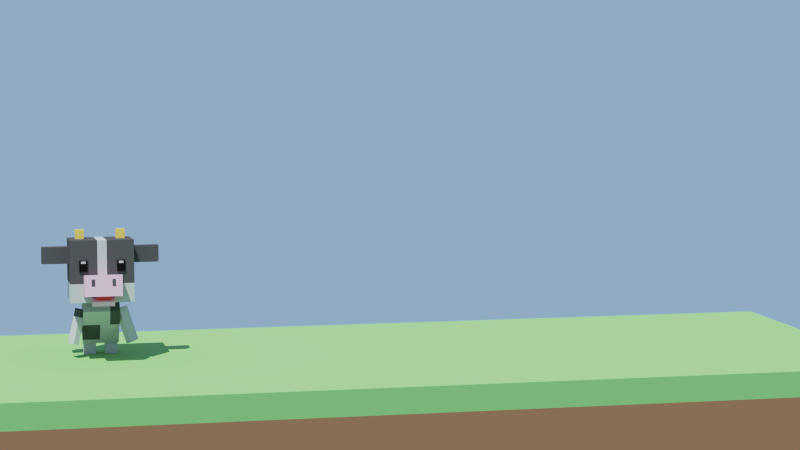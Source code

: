 # Source: Stage2-2_Challenge.blend  (saved by Blender 2.80.75; exported with 4.5.12 LTS)
import bpy
from mathutils import Matrix  # noqa: F401  (used for matrix-valued properties, if any)

bpy.ops.wm.read_factory_settings(use_empty=True)
scene = bpy.context.scene
scene.name = 'Scene'

# ---- collections
col_collection_1 = bpy.data.collections.new('Collection 1'); scene.collection.children.link(col_collection_1)
col_collection_2 = bpy.data.collections.new('Collection 2'); scene.collection.children.link(col_collection_2)
col_collection_cam = bpy.data.collections.new('Collection cam'); scene.collection.children.link(col_collection_cam)

# ---- materials (node trees are filled in below, after node groups)
mat_cow_white = bpy.data.materials.new('Cow_white')
mat_cow_white.alpha_threshold = 0.0
mat_cow_white.use_transparent_shadow = False
mat_cow_white.diffuse_color = (0.6982, 0.6982, 0.6982, 1.0)
mat_cow_white.roughness = 0.5
mat_cow_gray = bpy.data.materials.new('Cow_Gray')
mat_cow_gray.alpha_threshold = 0.0
mat_cow_gray.use_transparent_shadow = False
mat_cow_gray.diffuse_color = (0.09463, 0.09463, 0.09463, 1.0)
mat_cow_gray.roughness = 0.5
mat_cow_pink = bpy.data.materials.new('Cow_Pink')
mat_cow_pink.alpha_threshold = 0.0
mat_cow_pink.use_transparent_shadow = False
mat_cow_pink.diffuse_color = (0.8, 0.47, 0.6484, 1.0)
mat_cow_pink.roughness = 0.5
mat_mouth = bpy.data.materials.new('mouth')
mat_mouth.alpha_threshold = 0.0
mat_mouth.use_transparent_shadow = False
mat_mouth.diffuse_color = (0.7991, 0.06663, 0.05127, 1.0)
mat_mouth.roughness = 0.5
mat_cow_horn = bpy.data.materials.new('Cow_Horn')
mat_cow_horn.alpha_threshold = 0.0
mat_cow_horn.use_transparent_shadow = False
mat_cow_horn.diffuse_color = (0.8, 0.6016, 0.1403, 1.0)
mat_cow_horn.roughness = 0.5
mat_cow_black = bpy.data.materials.new('Cow_Black')
mat_cow_black.alpha_threshold = 0.0
mat_cow_black.use_transparent_shadow = False
mat_cow_black.diffuse_color = (0.009018, 0.009018, 0.009018, 1.0)
mat_cow_black.roughness = 0.5
mat_ground_brown = bpy.data.materials.new('Ground_Brown')
mat_ground_brown.alpha_threshold = 0.0
mat_ground_brown.use_transparent_shadow = False
mat_ground_brown.diffuse_color = (0.3424, 0.1854, 0.08772, 1.0)
mat_ground_brown.roughness = 0.5
mat_ground_green = bpy.data.materials.new('Ground_Green')
mat_ground_green.alpha_threshold = 0.0
mat_ground_green.use_transparent_shadow = False
mat_ground_green.diffuse_color = (0.2684, 0.5596, 0.1923, 1.0)
mat_ground_green.roughness = 0.5

# ---- material node trees
mat_cow_white.use_nodes = True; mat_cow_white.node_tree.nodes.clear()
_N = mat_cow_white.node_tree.nodes; _L = mat_cow_white.node_tree.links
n0 = _N.new('ShaderNodeOutputMaterial'); n0.name = 'Material Output'; n0.location = (300, 300)
n1 = _N.new('ShaderNodeBsdfPrincipled'); n1.name = 'Principled BSDF'; n1.location = (10, 300)
n1.width = 150
n1.subsurface_method = 'BURLEY'
n1.inputs[0].default_value = (0.5173, 0.5173, 0.5173, 1.0)
n1.inputs[2].default_value = 0.9
n1.inputs[3].default_value = 1.45
n1.inputs[9].default_value = (1.0, 1.0, 1.0)
n1.inputs[27].default_value = (0.0, 0.0, 0.0, 1.0)
n1.inputs[28].default_value = 1.0
_L.new(n1.outputs[0], n0.inputs[0])
n0.is_active_output = True
mat_cow_gray.use_nodes = True; mat_cow_gray.node_tree.nodes.clear()
_N = mat_cow_gray.node_tree.nodes; _L = mat_cow_gray.node_tree.links
n0 = _N.new('ShaderNodeOutputMaterial'); n0.name = 'Material Output'; n0.location = (300, 300)
n1 = _N.new('ShaderNodeBsdfDiffuse'); n1.name = 'Diffuse BSDF'; n1.location = (10, 300)
n1.inputs[0].default_value = (0.09531, 0.09531, 0.09531, 1.0)
_L.new(n1.outputs[0], n0.inputs[0])
n0.is_active_output = True
mat_cow_pink.use_nodes = True; mat_cow_pink.node_tree.nodes.clear()
_N = mat_cow_pink.node_tree.nodes; _L = mat_cow_pink.node_tree.links
n0 = _N.new('ShaderNodeOutputMaterial'); n0.name = 'Material Output'; n0.location = (300, 300)
n1 = _N.new('ShaderNodeBsdfPrincipled'); n1.name = 'Principled BSDF'; n1.location = (10, 300)
n1.width = 150
n1.subsurface_method = 'BURLEY'
n1.inputs[0].default_value = (0.7991, 0.4678, 0.6514, 1.0)
n1.inputs[2].default_value = 0.9
n1.inputs[3].default_value = 1.45
n1.inputs[9].default_value = (1.0, 1.0, 1.0)
n1.inputs[27].default_value = (0.0, 0.0, 0.0, 1.0)
n1.inputs[28].default_value = 1.0
_L.new(n1.outputs[0], n0.inputs[0])
n0.is_active_output = True
mat_mouth.use_nodes = True; mat_mouth.node_tree.nodes.clear()
_N = mat_mouth.node_tree.nodes; _L = mat_mouth.node_tree.links
n0 = _N.new('ShaderNodeOutputMaterial'); n0.name = 'Material Output'; n0.location = (300, 300)
n1 = _N.new('ShaderNodeBsdfPrincipled'); n1.name = 'Principled BSDF'; n1.location = (10, 300)
n1.width = 150
n1.subsurface_method = 'BURLEY'
n1.inputs[0].default_value = (0.8, 0.06716, 0.05199, 1.0)
n1.inputs[2].default_value = 0.9
n1.inputs[3].default_value = 1.45
n1.inputs[9].default_value = (1.0, 1.0, 1.0)
n1.inputs[27].default_value = (0.0, 0.0, 0.0, 1.0)
n1.inputs[28].default_value = 1.0
_L.new(n1.outputs[0], n0.inputs[0])
n0.is_active_output = True
mat_cow_horn.use_nodes = True; mat_cow_horn.node_tree.nodes.clear()
_N = mat_cow_horn.node_tree.nodes; _L = mat_cow_horn.node_tree.links
n0 = _N.new('ShaderNodeOutputMaterial'); n0.name = 'Material Output'; n0.location = (300, 300)
n1 = _N.new('ShaderNodeBsdfPrincipled'); n1.name = 'Principled BSDF'; n1.location = (10, 300)
n1.width = 150
n1.subsurface_method = 'BURLEY'
n1.inputs[0].default_value = (0.7991, 0.6038, 0.1413, 1.0)
n1.inputs[2].default_value = 0.9
n1.inputs[3].default_value = 1.45
n1.inputs[9].default_value = (1.0, 1.0, 1.0)
n1.inputs[27].default_value = (0.0, 0.0, 0.0, 1.0)
n1.inputs[28].default_value = 1.0
_L.new(n1.outputs[0], n0.inputs[0])
n0.is_active_output = True
mat_cow_black.use_nodes = True; mat_cow_black.node_tree.nodes.clear()
_N = mat_cow_black.node_tree.nodes; _L = mat_cow_black.node_tree.links
n0 = _N.new('ShaderNodeOutputMaterial'); n0.name = 'Material Output'; n0.location = (300, 300)
n1 = _N.new('ShaderNodeBsdfDiffuse'); n1.name = 'Diffuse BSDF'; n1.location = (10, 300)
n1.inputs[0].default_value = (0.009134, 0.009134, 0.009134, 1.0)
_L.new(n1.outputs[0], n0.inputs[0])
n0.is_active_output = True
mat_ground_brown.use_nodes = True; mat_ground_brown.node_tree.nodes.clear()
_N = mat_ground_brown.node_tree.nodes; _L = mat_ground_brown.node_tree.links
n0 = _N.new('ShaderNodeOutputMaterial'); n0.name = 'マテリアル出力'; n0.location = (300, 300)
n1 = _N.new('ShaderNodeBsdfDiffuse'); n1.name = 'ディフューズBSDF'; n1.location = (10, 300)
n1.inputs[0].default_value = (0.3419, 0.1845, 0.08866, 1.0)
_L.new(n1.outputs[0], n0.inputs[0])
n0.is_active_output = True
mat_ground_green.use_nodes = True; mat_ground_green.node_tree.nodes.clear()
_N = mat_ground_green.node_tree.nodes; _L = mat_ground_green.node_tree.links
n0 = _N.new('ShaderNodeOutputMaterial'); n0.name = 'マテリアル出力'; n0.location = (300, 300)
n1 = _N.new('ShaderNodeBsdfDiffuse'); n1.name = 'ディフューズBSDF'; n1.location = (10, 300)
n1.inputs[0].default_value = (0.2705, 0.5583, 0.1912, 1.0)
_L.new(n1.outputs[0], n0.inputs[0])
n0.is_active_output = True

# ---- world
world_world = bpy.data.worlds.new('World'); scene.world = world_world
world_world.use_nodes = True; world_world.node_tree.nodes.clear()
_N = world_world.node_tree.nodes; _L = world_world.node_tree.links
n0 = _N.new('ShaderNodeOutputWorld'); n0.name = 'World Output'; n0.location = (300, 300)
n1 = _N.new('ShaderNodeBackground'); n1.name = 'Background'; n1.location = (10, 300)
n1.inputs[0].default_value = (0.3384, 0.4864, 0.723, 1.0)
_L.new(n1.outputs[0], n0.inputs[0])
n0.is_active_output = True
world_world.color = (0.05088, 0.05088, 0.05088)
world_world.use_sun_shadow = False
world_world.sun_shadow_jitter_overblur = 0.0
world_world.cycles.sampling_method = 'NONE'
world_world.cycles.sample_map_resolution = 256

# ---- cameras
cam_camera = bpy.data.cameras.new('Camera')
cam_camera.clip_end = 100.0
cam_camera.lens = 75.0
cam_camera.sensor_width = 32.0
cam_camera.sensor_height = 18.0
cam_camera.display_size = 2.0
cam_camera.dof.focus_distance = 0.0
cam_camera.dof.aperture_fstop = 128.0

# ---- lights
light_sun = bpy.data.lights.new('Sun', 'SUN')
light_sun.transmission_factor = 0.0
light_sun.energy = 5.0
light_sun.shadow_buffer_clip_start = 0.5
light_sun.shadow_soft_size = 0.1
light_sun.shadow_cascade_max_distance = 1000.0

# ---- meshes
me_hakoushi_body = bpy.data.meshes.new('Hakoushi_Body')
me_hakoushi_body.from_pydata([(0.1434, 0.1127, -0.07748), (0.1434, -0.1127, -0.07748), (-0.1434, -0.1127, -0.07748), (-0.1434, 0.1127, -0.07748), (0.1434, 0.1127, 0.2975), (0.1434, -0.1127, 0.2975), (-0.1434, -0.1127, 0.2975), (-0.1434, 0.1127, 0.2975), (-0.007431, 0.1127, -0.03415), (-0.007431, -0.1127, -0.03415), (-0.007431, 0.1127, 0.1412), (-0.007431, -0.1127, 0.1412), (-0.007431, -0.1127, 0.2975), (-0.007431, 0.1127, 0.2975), (-0.007431, -0.1127, -0.07748), (-0.007431, 0.1127, -0.07748), (-0.1434, 0.1127, 0.1412), (-0.1434, -0.1127, 0.1412), (0.1434, -0.1127, 0.1412), (0.1434, 0.1127, 0.1412), (-0.1434, 0.1127, -0.03415), (-0.1434, -0.1127, -0.03415), (0.1434, -0.1127, -0.03415), (0.1434, 0.1127, -0.03415), (0.068, 0.1127, -0.03415), (0.068, -0.1127, -0.03415), (0.068, 0.1127, 0.1412), (0.068, -0.1127, 0.1412), (0.068, -0.1127, 0.2975), (0.068, 0.1127, 0.2975), (0.068, -0.1127, -0.07748), (0.068, 0.1127, -0.07748)], [], [(15, 14, 2, 3), (13, 7, 6, 12), (19, 4, 5, 18), (11, 12, 6, 17), (17, 6, 7, 16), (8, 15, 3, 20), (25, 27, 11, 9), (29, 26, 10, 13), (30, 25, 9, 14), (26, 24, 8, 10), (23, 19, 18, 22), (9, 11, 17, 21), (21, 17, 16, 20), (13, 10, 16, 7), (0, 23, 22, 1), (14, 9, 21, 2), (2, 21, 20, 3), (10, 8, 20, 16), (24, 31, 15, 8), (27, 28, 12, 11), (29, 13, 12, 28), (31, 30, 14, 15), (0, 1, 30, 31), (4, 29, 28, 5), (18, 5, 28, 27), (23, 0, 31, 24), (19, 23, 24, 26), (1, 22, 25, 30), (4, 19, 26, 29), (22, 18, 27, 25)])
me_hakoushi_body.polygons.foreach_set('material_index', [0, 0, 1, 0, 0, 0, 0, 0, 0, 0, 0, 1, 1, 0, 0, 0, 0, 1, 0, 0, 0, 0, 0, 1, 1, 0, 0, 0, 1, 0])
me_hakoushi_body.materials.append(mat_cow_white)
me_hakoushi_body.materials.append(mat_cow_gray)
me_hakoushi_body.use_remesh_preserve_volume = False
me_hakoushi_body.use_remesh_preserve_attributes = False
me_hakoushi_body.use_mirror_vertex_groups = False
me_hakoushi_body.update()
me_hakoushi_leg_l = bpy.data.meshes.new('Hakoushi_Leg.L')
me_hakoushi_leg_l.from_pydata([(0.04954, 0.04954, -0.1432), (0.04954, -0.04954, -0.1432), (-0.04954, -0.04954, -0.1432), (-0.04954, 0.04954, -0.1432), (0.04954, 0.04954, 0.0), (0.04954, -0.04954, 0.0), (-0.04954, -0.04954, 0.0), (-0.04954, 0.04954, 0.0), (0.04954, 0.04954, -0.05326), (0.04954, -0.04954, -0.05326), (-0.04954, -0.04954, -0.05326), (-0.04954, 0.04954, -0.05326)], [], [(0, 1, 2, 3), (4, 7, 6, 5), (8, 4, 5, 9), (9, 5, 6, 10), (10, 6, 7, 11), (8, 0, 3, 11), (4, 8, 11, 7), (2, 10, 11, 3), (1, 9, 10, 2), (0, 8, 9, 1)])
me_hakoushi_leg_l.polygons.foreach_set('material_index', [0, 1, 1, 1, 1, 0, 1, 0, 0, 0])
me_hakoushi_leg_l.materials.append(mat_cow_white)
me_hakoushi_leg_l.materials.append(mat_cow_gray)
me_hakoushi_leg_l.use_remesh_preserve_volume = False
me_hakoushi_leg_l.use_remesh_preserve_attributes = False
me_hakoushi_leg_l.use_mirror_vertex_groups = False
me_hakoushi_leg_l.update()
me_hakoushi_arm_r = bpy.data.meshes.new('Hakoushi_Arm.R')
me_hakoushi_arm_r.from_pydata([(-0.2824, 0.04954, -0.02309), (-0.2824, -0.04954, -0.02309), (-0.2824, -0.04954, 0.02309), (-0.2824, 0.04954, 0.02309), (0.0, 0.04954, -0.02309), (0.0, -0.04954, -0.02309), (0.0, -0.04954, 0.02309), (0.0, 0.04954, 0.02309), (-0.06422, 0.04954, -0.02309), (-0.06422, -0.04954, -0.02309), (-0.06422, -0.04954, 0.02309), (-0.06422, 0.04954, 0.02309)], [], [(0, 1, 2, 3), (4, 7, 6, 5), (8, 4, 5, 9), (9, 5, 6, 10), (10, 6, 7, 11), (8, 0, 3, 11), (4, 8, 11, 7), (2, 10, 11, 3), (1, 9, 10, 2), (0, 8, 9, 1)])
me_hakoushi_arm_r.polygons.foreach_set('material_index', [0, 1, 1, 1, 1, 0, 1, 0, 0, 0])
me_hakoushi_arm_r.materials.append(mat_cow_white)
me_hakoushi_arm_r.materials.append(mat_cow_gray)
me_hakoushi_arm_r.use_remesh_preserve_volume = False
me_hakoushi_arm_r.use_remesh_preserve_attributes = False
me_hakoushi_arm_r.use_mirror_vertex_groups = False
me_hakoushi_arm_r.update()
me_hakoushi_arm_l = bpy.data.meshes.new('Hakoushi_Arm.L')
me_hakoushi_arm_l.from_pydata([(0.2824, 0.04954, 0.02309), (0.2824, -0.04954, 0.02309), (0.2824, -0.04954, -0.02309), (0.2824, 0.04954, -0.02309), (0.0, 0.04954, 0.02309), (0.0, -0.04954, 0.02309), (0.0, -0.04954, -0.02309), (0.0, 0.04954, -0.02309)], [], [(0, 1, 2, 3), (4, 7, 6, 5), (0, 4, 5, 1), (1, 5, 6, 2), (2, 6, 7, 3), (4, 0, 3, 7)])
me_hakoushi_arm_l.materials.append(mat_cow_white)
me_hakoushi_arm_l.use_remesh_preserve_volume = False
me_hakoushi_arm_l.use_remesh_preserve_attributes = False
me_hakoushi_arm_l.use_mirror_vertex_groups = False
me_hakoushi_arm_l.update()
me_hakoushi_leg_r = bpy.data.meshes.new('Hakoushi_Leg.R')
me_hakoushi_leg_r.from_pydata([(0.04954, 0.04954, -0.1432), (0.04954, -0.04954, -0.1432), (-0.04954, -0.04954, -0.1432), (-0.04954, 0.04954, -0.1432), (0.04954, 0.04954, 0.0), (0.04954, -0.04954, 0.0), (-0.04954, -0.04954, 0.0), (-0.04954, 0.04954, 0.0)], [], [(0, 1, 2, 3), (4, 7, 6, 5), (0, 4, 5, 1), (1, 5, 6, 2), (2, 6, 7, 3), (4, 0, 3, 7)])
me_hakoushi_leg_r.materials.append(mat_cow_white)
me_hakoushi_leg_r.use_remesh_preserve_volume = False
me_hakoushi_leg_r.use_remesh_preserve_attributes = False
me_hakoushi_leg_r.use_mirror_vertex_groups = False
me_hakoushi_leg_r.update()
me_hakoushi_head = bpy.data.meshes.new('Hakoushi_Head')
me_hakoushi_head.from_pydata([(0.2473, 0.2473, 1.49e-08), (0.2473, -0.2473, 1.49e-08), (-0.2473, -0.2473, 1.49e-08), (-0.2473, 0.2473, 1.49e-08), (0.2473, 0.2473, 0.4863), (0.2473, -0.2473, 0.4863), (-0.2473, -0.2473, 0.4863), (-0.2473, 0.2473, 0.4863), (0.1448, -0.1966, 0.04195), (0.1448, -0.4073, 0.06094), (-0.1448, -0.4073, 0.06094), (-0.1448, -0.1966, 0.04195), (0.1448, -0.1816, 0.2085), (0.1448, -0.3923, 0.2275), (-0.1448, -0.3923, 0.2275), (-0.1448, -0.1816, 0.2085), (0.09077, -0.2163, 0.01615), (0.09077, -0.3031, -0.02523), (-0.08569, -0.3031, -0.02523), (-0.08569, -0.2163, 0.01615), (0.09077, -0.2343, 0.05402), (0.09077, -0.3212, 0.01265), (-0.08569, -0.3212, 0.01265), (-0.08569, -0.2343, 0.05402), (0.06107, -0.2461, 0.01045), (0.06107, -0.3003, 0.003608), (-0.05091, -0.3003, 0.003608), (-0.05091, -0.2461, 0.01045), (0.06107, -0.2557, 0.08665), (0.06107, -0.3099, 0.0798), (-0.05091, -0.3099, 0.0798), (-0.05091, -0.2557, 0.08665), (0.2473, 0.2473, 0.1491), (0.2473, -0.2473, 0.1491), (-0.2473, -0.2473, 0.1491), (-0.2473, 0.2473, 0.1491), (0.03653, 0.2473, 1.49e-08), (-0.03653, 0.2473, 1.49e-08), (0.03653, -0.2473, 1.49e-08), (-0.03653, -0.2473, 1.49e-08), (0.03653, 0.2473, 0.4863), (-0.03653, 0.2473, 0.4863), (0.03653, -0.2473, 0.4863), (-0.03653, -0.2473, 0.4863), (0.03653, 0.2473, 0.1491), (-0.03653, 0.2473, 0.1491), (0.03653, -0.2473, 0.1491), (-0.03653, -0.2473, 0.1491), (-0.1274, -0.2481, 0.3066), (-0.1274, -0.2613, 0.3066), (-0.1636, -0.2613, 0.3066), (-0.1636, -0.2481, 0.3066), (-0.1274, -0.2481, 0.3252), (-0.1274, -0.2613, 0.3252), (-0.1636, -0.2613, 0.3252), (-0.1636, -0.2481, 0.3252), (-0.1142, -0.1961, 0.2438), (-0.1142, -0.2587, 0.2438), (-0.1768, -0.2587, 0.2438), (-0.1768, -0.1961, 0.2438), (-0.1142, -0.1961, 0.3314), (-0.1142, -0.2587, 0.3314), (-0.1768, -0.2587, 0.3314), (-0.1768, -0.1961, 0.3314), (-0.1944, -0.02124, 0.5613), (-0.1246, -0.02124, 0.5613), (-0.1944, 0.04851, 0.5613), (-0.1246, 0.04851, 0.5613), (-0.1943, -0.02122, 0.4788), (-0.1246, -0.02122, 0.4788), (-0.1943, 0.04849, 0.4788), (-0.1246, 0.04849, 0.4788), (-0.2036, 0.07908, 0.4277), (-0.2036, 0.07908, 0.2968), (-0.2036, -0.05181, 0.4277), (-0.2036, -0.05181, 0.2968), (-0.4555, 0.07908, 0.4277), (-0.4555, 0.07908, 0.2968), (-0.4555, -0.05181, 0.4277), (-0.4555, -0.05181, 0.2968), (-0.06688, -0.3919, 0.1413), (-0.06688, -0.4032, 0.1423), (-0.09215, -0.4032, 0.1423), (-0.09215, -0.3919, 0.1413), (-0.06688, -0.3871, 0.1926), (-0.06688, -0.3984, 0.1936), (-0.09215, -0.3984, 0.1936), (-0.09215, -0.3871, 0.1926), (0.1274, -0.2481, 0.3066), (0.1274, -0.2613, 0.3066), (0.1636, -0.2613, 0.3066), (0.1636, -0.2481, 0.3066), (0.1274, -0.2481, 0.3252), (0.1274, -0.2613, 0.3252), (0.1636, -0.2613, 0.3252), (0.1636, -0.2481, 0.3252), (0.1142, -0.1961, 0.2438), (0.1142, -0.2587, 0.2438), (0.1768, -0.2587, 0.2438), (0.1768, -0.1961, 0.2438), (0.1142, -0.1961, 0.3314), (0.1142, -0.2587, 0.3314), (0.1768, -0.2587, 0.3314), (0.1768, -0.1961, 0.3314), (0.1944, -0.02124, 0.5613), (0.1246, -0.02124, 0.5613), (0.1944, 0.04851, 0.5613), (0.1246, 0.04851, 0.5613), (0.1943, -0.02122, 0.4788), (0.1246, -0.02122, 0.4788), (0.1943, 0.04849, 0.4788), (0.1246, 0.04849, 0.4788), (0.2036, 0.07908, 0.4277), (0.2036, 0.07908, 0.2968), (0.2036, -0.05181, 0.4277), (0.2036, -0.05181, 0.2968), (0.4555, 0.07908, 0.4277), (0.4555, 0.07908, 0.2968), (0.4555, -0.05181, 0.4277), (0.4555, -0.05181, 0.2968), (0.06688, -0.3919, 0.1413), (0.06688, -0.4032, 0.1423), (0.09215, -0.4032, 0.1423), (0.09215, -0.3919, 0.1413), (0.06688, -0.3871, 0.1926), (0.06688, -0.3984, 0.1936), (0.09215, -0.3984, 0.1936), (0.09215, -0.3871, 0.1926)], [], [(37, 39, 2, 3), (41, 7, 6, 43), (32, 4, 5, 33), (47, 43, 6, 34), (34, 6, 7, 35), (45, 37, 3, 35), (8, 9, 10, 11), (12, 15, 14, 13), (8, 12, 13, 9), (9, 13, 14, 10), (10, 14, 15, 11), (12, 8, 11, 15), (16, 17, 18, 19), (20, 23, 22, 21), (16, 20, 21, 17), (17, 21, 22, 18), (18, 22, 23, 19), (20, 16, 19, 23), (24, 25, 26, 27), (28, 31, 30, 29), (24, 28, 29, 25), (25, 29, 30, 26), (26, 30, 31, 27), (28, 24, 27, 31), (41, 45, 35, 7), (2, 34, 35, 3), (39, 47, 34, 2), (0, 32, 33, 1), (1, 33, 46, 38), (38, 46, 47, 39), (4, 32, 44, 40), (40, 44, 45, 41), (32, 0, 36, 44), (44, 36, 37, 45), (33, 5, 42, 46), (46, 42, 43, 47), (4, 40, 42, 5), (40, 41, 43, 42), (0, 1, 38, 36), (36, 38, 39, 37), (48, 49, 50, 51), (52, 55, 54, 53), (48, 52, 53, 49), (49, 53, 54, 50), (50, 54, 55, 51), (52, 48, 51, 55), (56, 57, 58, 59), (60, 63, 62, 61), (56, 60, 61, 57), (57, 61, 62, 58), (58, 62, 63, 59), (60, 56, 59, 63), (66, 67, 71, 70), (66, 70, 68, 64), (68, 69, 65, 64), (71, 67, 65, 69), (64, 65, 67, 66), (70, 71, 69, 68), (77, 73, 75, 79), (79, 78, 76, 77), (72, 76, 78, 74), (73, 72, 74, 75), (77, 76, 72, 73), (75, 74, 78, 79), (80, 81, 82, 83), (84, 87, 86, 85), (80, 84, 85, 81), (81, 85, 86, 82), (82, 86, 87, 83), (84, 80, 83, 87), (88, 91, 90, 89), (92, 93, 94, 95), (88, 89, 93, 92), (89, 90, 94, 93), (90, 91, 95, 94), (92, 95, 91, 88), (96, 99, 98, 97), (100, 101, 102, 103), (96, 97, 101, 100), (97, 98, 102, 101), (98, 99, 103, 102), (100, 103, 99, 96), (106, 110, 111, 107), (106, 104, 108, 110), (108, 104, 105, 109), (111, 109, 105, 107), (104, 106, 107, 105), (110, 108, 109, 111), (117, 119, 115, 113), (119, 117, 116, 118), (112, 114, 118, 116), (113, 115, 114, 112), (117, 113, 112, 116), (115, 119, 118, 114), (120, 123, 122, 121), (124, 125, 126, 127), (120, 121, 125, 124), (121, 122, 126, 125), (122, 123, 127, 126), (124, 127, 123, 120)])
me_hakoushi_head.polygons.foreach_set('material_index', [3, 2, 2, 2, 2, 3, 0, 0, 0, 0, 0, 0, 0, 0, 0, 0, 0, 0, 1, 1, 1, 1, 1, 1, 2, 3, 3, 3, 3, 3, 2, 3, 3, 3, 2, 3, 2, 3, 3, 3, 3, 3, 3, 3, 3, 3, 5, 5, 5, 5, 5, 5, 4, 4, 4, 4, 4, 4, 2, 2, 2, 2, 2, 2, 2, 2, 2, 2, 2, 2, 3, 3, 3, 3, 3, 3, 5, 5, 5, 5, 5, 5, 4, 4, 4, 4, 4, 4, 2, 2, 2, 2, 2, 2, 2, 2, 2, 2, 2, 2])
_uv = me_hakoushi_head.uv_layers.new(name='UVMap')
_uv.uv.foreach_set('vector', [0.0, 0.0, 0.0, 0.0, 0.0, 0.0, 0.0, 0.0, 0.0, 0.0, 0.0, 0.0, 0.0, 0.0, 0.0, 0.0, 0.0, 0.0, 0.0, 0.0, 0.0, 0.0, 0.0, 0.0, 0.0, 0.0, 0.0, 0.0, 0.0, 0.0, 0.0, 0.0, 0.0, 0.0, 0.0, 0.0, 0.0, 0.0, 0.0, 0.0, 0.0, 0.0, 0.0, 0.0, 0.0, 0.0, 0.0, 0.0, 0.0, 0.0, 0.0, 0.0, 0.0, 0.0, 0.0, 0.0, 0.0, 0.0, 0.0, 0.0, 0.0, 0.0, 0.0, 0.0, 0.0, 0.0, 0.0, 0.0, 0.0, 0.0, 0.0, 0.0, 0.0, 0.0, 0.0, 0.0, 0.0, 0.0, 0.0, 0.0, 0.0, 0.0, 0.0, 0.0, 0.0, 0.0, 0.0, 0.0, 0.0, 0.0, 0.0, 0.0, 0.0, 0.0, 0.0, 0.0, 0.0, 0.0, 0.0, 0.0, 0.0, 0.0, 0.0, 0.0, 0.0, 0.0, 0.0, 0.0, 0.0, 0.0, 0.0, 0.0, 0.0, 0.0, 0.0, 0.0, 0.0, 0.0, 0.0, 0.0, 0.0, 0.0, 0.0, 0.0, 0.0, 0.0, 0.0, 0.0, 0.0, 0.0, 0.0, 0.0, 0.0, 0.0, 0.0, 0.0, 0.0, 0.0, 0.0, 0.0, 0.0, 0.0, 0.0, 0.0, 0.0, 0.0, 0.0, 0.0, 0.0, 0.0, 0.0, 0.0, 0.0, 0.0, 0.0, 0.0, 0.0, 0.0, 0.0, 0.0, 0.0, 0.0, 0.0, 0.0, 0.0, 0.0, 0.0, 0.0, 0.0, 0.0, 0.0, 0.0, 0.0, 0.0, 0.0, 0.0, 0.0, 0.0, 0.0, 0.0, 0.0, 0.0, 0.0, 0.0, 0.0, 0.0, 0.0, 0.0, 0.0, 0.0, 0.0, 0.0, 0.0, 0.0, 0.0, 0.0, 0.0, 0.0, 0.0, 0.0, 0.0, 0.0, 0.0, 0.0, 0.0, 0.0, 0.0, 0.0, 0.0, 0.0, 0.0, 0.0, 0.0, 0.0, 0.0, 0.0, 0.0, 0.0, 0.0, 0.0, 0.0, 0.0, 0.0, 0.0, 0.0, 0.0, 0.0, 0.0, 0.0, 0.0, 0.0, 0.0, 0.0, 0.0, 0.0, 0.0, 0.0, 0.0, 0.0, 0.0, 0.0, 0.0, 0.0, 0.0, 0.0, 0.0, 0.0, 0.0, 0.0, 0.0, 0.0, 0.0, 0.0, 0.0, 0.0, 0.0, 0.0, 0.0, 0.0, 0.0, 0.0, 0.0, 0.0, 0.0, 0.0, 0.0, 0.0, 0.0, 0.0, 0.0, 0.0, 0.0, 0.0, 0.0, 0.0, 0.0, 0.0, 0.0, 0.0, 0.0, 0.0, 0.0, 0.0, 0.0, 0.0, 0.0, 0.0, 0.0, 0.0, 0.0, 0.0, 0.0, 0.0, 0.0, 0.0, 0.0, 0.0, 0.0, 0.0, 0.0, 0.0, 0.0, 0.0, 0.0, 0.0, 0.0, 0.0, 0.0, 0.0, 0.0, 0.0, 0.0, 0.0, 0.0, 0.0, 0.0, 0.0, 0.0, 0.0, 0.0, 0.0, 0.0, 1.0, 0.0, 1.0, 1.0, 0.0, 1.0, 0.0, 0.0, 1.0, 0.0, 1.0, 1.0, 0.0, 1.0, 0.0, 0.0, 1.0, 0.0, 1.0, 1.0, 0.0, 1.0, 0.0, 0.0, 1.0, 0.0, 1.0, 1.0, 0.0, 1.0, 0.0, 0.0, 1.0, 0.0, 1.0, 1.0, 0.0, 1.0, 0.0, 0.0, 1.0, 0.0, 1.0, 1.0, 0.0, 1.0, 0.0, 0.0, 0.0, 0.0, 0.0, 0.0, 0.0, 0.0, 0.0, 0.0, 0.0, 0.0, 0.0, 0.0, 0.0, 0.0, 0.0, 0.0, 0.0, 0.0, 0.0, 0.0, 0.0, 0.0, 0.0, 0.0, 0.0, 0.0, 0.0, 0.0, 0.0, 0.0, 0.0, 0.0, 0.0, 0.0, 0.0, 0.0, 0.0, 0.0, 0.0, 0.0, 0.0, 0.0, 0.0, 0.0, 0.0, 0.0, 0.0, 0.0, 0.0, 0.0, 0.0, 0.0, 0.0, 0.0, 0.0, 0.0, 0.0, 0.0, 0.0, 0.0, 0.0, 0.0, 0.0, 0.0, 0.0, 0.0, 0.0, 0.0, 0.0, 0.0, 0.0, 0.0, 0.0, 0.0, 0.0, 0.0, 0.0, 0.0, 0.0, 0.0, 0.0, 0.0, 0.0, 0.0, 0.0, 0.0, 0.0, 0.0, 0.0, 0.0, 0.0, 0.0, 0.0, 0.0, 0.0, 0.0, 0.0, 0.0, 0.0, 0.0, 0.0, 0.0, 0.0, 0.0, 0.0, 0.0, 0.0, 0.0, 0.0, 0.0, 0.0, 0.0, 0.0, 0.0, 0.0, 0.0, 0.0, 0.0, 0.0, 0.0, 0.0, 0.0, 0.0, 0.0, 0.0, 0.0, 0.0, 0.0, 0.0, 0.0, 0.0, 0.0, 0.0, 0.0, 0.0, 0.0, 0.0, 0.0, 0.0, 0.0, 0.0, 0.0, 0.0, 0.0, 0.0, 0.0, 0.0, 0.0, 0.0, 0.0, 0.0, 0.0, 0.0, 0.0, 0.0, 0.0, 0.0, 0.0, 0.0, 0.0, 0.0, 0.0, 0.0, 0.0, 0.0, 0.0, 0.0, 0.0, 0.0, 0.0, 0.0, 0.0, 0.0, 0.0, 0.0, 0.0, 0.0, 0.0, 0.0, 0.0, 0.0, 0.0, 0.0, 0.0, 0.0, 0.0, 0.0, 0.0, 0.0, 0.0, 0.0, 0.0, 0.0, 1.0, 1.0, 1.0, 1.0, 0.0, 0.0, 0.0, 0.0, 1.0, 1.0, 1.0, 1.0, 0.0, 0.0, 0.0, 0.0, 1.0, 1.0, 1.0, 1.0, 0.0, 0.0, 0.0, 0.0, 1.0, 1.0, 1.0, 1.0, 0.0, 0.0, 0.0, 0.0, 1.0, 1.0, 1.0, 1.0, 0.0, 0.0, 0.0, 0.0, 1.0, 1.0, 1.0, 1.0, 0.0, 0.0, 0.0, 0.0, 0.0, 0.0, 0.0, 0.0, 0.0, 0.0, 0.0, 0.0, 0.0, 0.0, 0.0, 0.0, 0.0, 0.0, 0.0, 0.0, 0.0, 0.0, 0.0, 0.0, 0.0, 0.0, 0.0, 0.0, 0.0, 0.0, 0.0, 0.0, 0.0, 0.0, 0.0, 0.0, 0.0, 0.0, 0.0, 0.0, 0.0, 0.0, 0.0, 0.0, 0.0, 0.0, 0.0, 0.0, 0.0, 0.0, 0.0, 0.0, 0.0, 0.0, 0.0, 0.0, 0.0, 0.0, 0.0, 0.0, 0.0, 0.0, 0.0, 0.0, 0.0, 0.0, 0.0, 0.0, 0.0, 0.0, 0.0, 0.0, 0.0, 0.0, 0.0, 0.0, 0.0, 0.0, 0.0, 0.0, 0.0, 0.0, 0.0, 0.0, 0.0, 0.0, 0.0, 0.0, 0.0, 0.0, 0.0, 0.0, 0.0, 0.0, 0.0, 0.0, 0.0, 0.0, 0.0, 0.0, 0.0, 0.0, 0.0, 0.0, 0.0, 0.0, 0.0, 0.0, 0.0, 0.0, 0.0, 0.0, 0.0, 0.0, 0.0, 0.0, 0.0, 0.0, 0.0, 0.0, 0.0, 0.0, 0.0, 0.0, 0.0, 0.0, 0.0, 0.0, 0.0, 0.0, 0.0, 0.0, 0.0, 0.0, 0.0, 0.0, 0.0, 0.0, 0.0, 0.0, 0.0, 0.0, 0.0, 0.0, 0.0, 0.0, 0.0, 0.0, 0.0, 0.0, 0.0, 0.0, 0.0, 0.0, 0.0, 0.0, 0.0, 0.0, 0.0, 0.0, 0.0, 0.0, 0.0, 0.0, 0.0, 0.0, 0.0, 0.0, 0.0, 0.0, 0.0, 0.0, 0.0, 0.0, 0.0, 0.0, 0.0, 0.0, 0.0, 0.0, 0.0, 0.0, 0.0, 0.0, 0.0, 0.0, 0.0, 0.0, 0.0, 0.0, 0.0, 0.0, 0.0])
me_hakoushi_head.materials.append(mat_cow_pink)
me_hakoushi_head.materials.append(mat_mouth)
me_hakoushi_head.materials.append(mat_cow_gray)
me_hakoushi_head.materials.append(mat_cow_white)
me_hakoushi_head.materials.append(mat_cow_horn)
me_hakoushi_head.materials.append(mat_cow_black)
me_hakoushi_head.use_remesh_preserve_volume = False
me_hakoushi_head.use_remesh_preserve_attributes = False
me_hakoushi_head.use_mirror_vertex_groups = False
me_hakoushi_head.update()
me_hakoushi_tail = bpy.data.meshes.new('Hakoushi_Tail')
me_hakoushi_tail.from_pydata([(0.04088, 0.1866, -0.03875), (0.04088, 0.1049, -0.03875), (-0.04088, 0.1049, -0.03875), (-0.04088, 0.1866, -0.03875), (0.04088, 0.1866, 0.03875), (0.04088, 0.1049, 0.03875), (-0.04088, 0.1049, 0.03875), (-0.04088, 0.1866, 0.03875), (0.0181, 0.1117, -0.01716), (0.0181, -7.451e-09, -0.01716), (-0.0181, 7.451e-09, -0.01716), (-0.0181, 0.1117, -0.01716), (0.0181, 0.1117, 0.01716), (0.0181, -4.47e-08, 0.01716), (-0.0181, 7.451e-09, 0.01716), (-0.0181, 0.1117, 0.01716)], [], [(0, 1, 2, 3), (4, 7, 6, 5), (0, 4, 5, 1), (1, 5, 6, 2), (2, 6, 7, 3), (4, 0, 3, 7), (8, 9, 10, 11), (12, 15, 14, 13), (8, 12, 13, 9), (9, 13, 14, 10), (10, 14, 15, 11), (12, 8, 11, 15)])
me_hakoushi_tail.materials.append(mat_cow_white)
me_hakoushi_tail.use_remesh_preserve_volume = False
me_hakoushi_tail.use_remesh_preserve_attributes = False
me_hakoushi_tail.use_mirror_vertex_groups = False
me_hakoushi_tail.update()
me_ground = bpy.data.meshes.new('Ground')
me_ground.from_pydata([(-1.0, -2.0, -1.0), (-1.0, -2.0, 0.0), (-1.0, 1.0, -1.0), (-1.0, 1.0, 0.0), (6.0, -2.0, -1.0), (6.0, -2.0, 0.0), (6.0, 1.0, -1.0), (6.0, 1.0, 0.0), (-1.0, -2.0, -0.2), (-1.0, 1.0, -0.2), (6.0, 1.0, -0.2), (6.0, -2.0, -0.2)], [], [(8, 1, 3, 9), (9, 3, 7, 10), (10, 7, 5, 11), (11, 5, 1, 8), (2, 6, 4, 0), (7, 3, 1, 5), (4, 11, 8, 0), (6, 10, 11, 4), (2, 9, 10, 6), (0, 8, 9, 2)])
me_ground.polygons.foreach_set('material_index', [1, 1, 1, 1, 0, 1, 0, 0, 0, 0])
me_ground.materials.append(mat_ground_brown)
me_ground.materials.append(mat_ground_green)
me_ground.use_remesh_preserve_volume = False
me_ground.use_remesh_preserve_attributes = False
me_ground.use_mirror_vertex_groups = False
me_ground.update()

# ---- objects
ob_sun = bpy.data.objects.new('Sun', light_sun)
ob_empty_hakoushi = bpy.data.objects.new('Empty_Hakoushi', None)
ob_hakoushi_body = bpy.data.objects.new('Hakoushi_Body', me_hakoushi_body)
ob_hakoushi_leg_l = bpy.data.objects.new('Hakoushi_Leg.L', me_hakoushi_leg_l)
ob_hakoushi_arm_r = bpy.data.objects.new('Hakoushi_Arm.R', me_hakoushi_arm_r)
ob_hakoushi_arm_l = bpy.data.objects.new('Hakoushi_Arm.L', me_hakoushi_arm_l)
ob_hakoushi_leg_r = bpy.data.objects.new('Hakoushi_Leg.R', me_hakoushi_leg_r)
ob_hakoushi_head = bpy.data.objects.new('Hakoushi_Head', me_hakoushi_head)
ob_hakoushi_tail = bpy.data.objects.new('Hakoushi_Tail', me_hakoushi_tail)
ob_ground = bpy.data.objects.new('Ground', me_ground)
ob_reference_ground = bpy.data.objects.new('Reference_Ground', me_ground)
ob_reference_empty_hakoushi = bpy.data.objects.new('Reference_Empty_Hakoushi', None)
ob_reference_hakoushi_body = bpy.data.objects.new('Reference_Hakoushi_Body', me_hakoushi_body)
ob_reference_hakoushi_tail = bpy.data.objects.new('Reference_Hakoushi_Tail', me_hakoushi_tail)
ob_reference_hakoushi_head = bpy.data.objects.new('Reference_Hakoushi_Head', me_hakoushi_head)
ob_reference_hakoushi_leg_r = bpy.data.objects.new('Reference_Hakoushi_Leg.R', me_hakoushi_leg_r)
ob_reference_hakoushi_arm_l = bpy.data.objects.new('Reference_Hakoushi_Arm.L', me_hakoushi_arm_l)
ob_reference_hakoushi_arm_r = bpy.data.objects.new('Reference_Hakoushi_Arm.R', me_hakoushi_arm_r)
ob_reference_hakoushi_leg_l = bpy.data.objects.new('Reference_Hakoushi_Leg.L', me_hakoushi_leg_l)
ob_reference_empty_hakoushi_001 = bpy.data.objects.new('Reference_Empty_Hakoushi.001', None)
ob_reference_hakoushi_body_001 = bpy.data.objects.new('Reference_Hakoushi_Body.001', me_hakoushi_body)
ob_reference_hakoushi_tail_001 = bpy.data.objects.new('Reference_Hakoushi_Tail.001', me_hakoushi_tail)
ob_reference_hakoushi_head_001 = bpy.data.objects.new('Reference_Hakoushi_Head.001', me_hakoushi_head)
ob_reference_hakoushi_leg_r_001 = bpy.data.objects.new('Reference_Hakoushi_Leg.R.001', me_hakoushi_leg_r)
ob_reference_hakoushi_arm_l_001 = bpy.data.objects.new('Reference_Hakoushi_Arm.L.001', me_hakoushi_arm_l)
ob_reference_hakoushi_arm_r_001 = bpy.data.objects.new('Reference_Hakoushi_Arm.R.001', me_hakoushi_arm_r)
ob_reference_hakoushi_leg_l_001 = bpy.data.objects.new('Reference_Hakoushi_Leg.L.001', me_hakoushi_leg_l)
ob_reference_empty_hakoushi_002 = bpy.data.objects.new('Reference_Empty_Hakoushi.002', None)
ob_reference_hakoushi_body_002 = bpy.data.objects.new('Reference_Hakoushi_Body.002', me_hakoushi_body)
ob_reference_hakoushi_tail_002 = bpy.data.objects.new('Reference_Hakoushi_Tail.002', me_hakoushi_tail)
ob_reference_hakoushi_head_002 = bpy.data.objects.new('Reference_Hakoushi_Head.002', me_hakoushi_head)
ob_reference_hakoushi_leg_r_002 = bpy.data.objects.new('Reference_Hakoushi_Leg.R.002', me_hakoushi_leg_r)
ob_reference_hakoushi_arm_l_002 = bpy.data.objects.new('Reference_Hakoushi_Arm.L.002', me_hakoushi_arm_l)
ob_reference_hakoushi_arm_r_002 = bpy.data.objects.new('Reference_Hakoushi_Arm.R.002', me_hakoushi_arm_r)
ob_reference_hakoushi_leg_l_002 = bpy.data.objects.new('Reference_Hakoushi_Leg.L.002', me_hakoushi_leg_l)
ob_reference_empty_hakoushi_003 = bpy.data.objects.new('Reference_Empty_Hakoushi.003', None)
ob_reference_hakoushi_body_003 = bpy.data.objects.new('Reference_Hakoushi_Body.003', me_hakoushi_body)
ob_reference_hakoushi_tail_003 = bpy.data.objects.new('Reference_Hakoushi_Tail.003', me_hakoushi_tail)
ob_reference_hakoushi_head_003 = bpy.data.objects.new('Reference_Hakoushi_Head.003', me_hakoushi_head)
ob_reference_hakoushi_leg_r_003 = bpy.data.objects.new('Reference_Hakoushi_Leg.R.003', me_hakoushi_leg_r)
ob_reference_hakoushi_arm_l_003 = bpy.data.objects.new('Reference_Hakoushi_Arm.L.003', me_hakoushi_arm_l)
ob_reference_hakoushi_arm_r_003 = bpy.data.objects.new('Reference_Hakoushi_Arm.R.003', me_hakoushi_arm_r)
ob_reference_hakoushi_leg_l_003 = bpy.data.objects.new('Reference_Hakoushi_Leg.L.003', me_hakoushi_leg_l)
ob_reference_empty_hakoushi_004 = bpy.data.objects.new('Reference_Empty_Hakoushi.004', None)
ob_reference_hakoushi_body_004 = bpy.data.objects.new('Reference_Hakoushi_Body.004', me_hakoushi_body)
ob_reference_hakoushi_tail_004 = bpy.data.objects.new('Reference_Hakoushi_Tail.004', me_hakoushi_tail)
ob_reference_hakoushi_head_004 = bpy.data.objects.new('Reference_Hakoushi_Head.004', me_hakoushi_head)
ob_reference_hakoushi_leg_r_004 = bpy.data.objects.new('Reference_Hakoushi_Leg.R.004', me_hakoushi_leg_r)
ob_reference_hakoushi_arm_l_004 = bpy.data.objects.new('Reference_Hakoushi_Arm.L.004', me_hakoushi_arm_l)
ob_reference_hakoushi_arm_r_004 = bpy.data.objects.new('Reference_Hakoushi_Arm.R.004', me_hakoushi_arm_r)
ob_reference_hakoushi_leg_l_004 = bpy.data.objects.new('Reference_Hakoushi_Leg.L.004', me_hakoushi_leg_l)
ob_reference_empty_hakoushi_005 = bpy.data.objects.new('Reference_Empty_Hakoushi.005', None)
ob_reference_hakoushi_body_005 = bpy.data.objects.new('Reference_Hakoushi_Body.005', me_hakoushi_body)
ob_reference_hakoushi_tail_005 = bpy.data.objects.new('Reference_Hakoushi_Tail.005', me_hakoushi_tail)
ob_reference_hakoushi_head_005 = bpy.data.objects.new('Reference_Hakoushi_Head.005', me_hakoushi_head)
ob_reference_hakoushi_leg_r_005 = bpy.data.objects.new('Reference_Hakoushi_Leg.R.005', me_hakoushi_leg_r)
ob_reference_hakoushi_arm_l_005 = bpy.data.objects.new('Reference_Hakoushi_Arm.L.005', me_hakoushi_arm_l)
ob_reference_hakoushi_arm_r_005 = bpy.data.objects.new('Reference_Hakoushi_Arm.R.005', me_hakoushi_arm_r)
ob_reference_hakoushi_leg_l_005 = bpy.data.objects.new('Reference_Hakoushi_Leg.L.005', me_hakoushi_leg_l)
ob_camera = bpy.data.objects.new('Camera', cam_camera)

# ---- transforms, parenting, visibility, modifiers, constraints
ob_sun.location = (-4.0, 0.0, 0.0)
ob_sun.rotation_euler = (0.2683, -0.359, 0.1891)
ob_sun.lineart.crease_threshold = 0.0
ob_empty_hakoushi.location = (0.0, 0.0, 0.0)
ob_empty_hakoushi.empty_display_type = 'CUBE'
ob_empty_hakoushi.empty_display_size = 0.5
ob_empty_hakoushi.empty_image_offset = (0.0, 0.0)
ob_empty_hakoushi.lineart.crease_threshold = 0.0
ob_hakoushi_body.parent = ob_empty_hakoushi
ob_hakoushi_body.location = (-9.071e-10, -0.05433, 0.2207)
ob_hakoushi_body.rotation_euler = (0.6969, -0.0, 0.0)
ob_hakoushi_body.lock_rotations_4d = False
ob_hakoushi_body.empty_display_type = 'ARROWS'
ob_hakoushi_body.lineart.crease_threshold = 0.0
ob_hakoushi_leg_l.parent = ob_hakoushi_body
ob_hakoushi_leg_l.matrix_parent_inverse = Matrix(((1.0, 0.0, 0.0, 9.071e-10), (0.0, 1.0, 0.0, 1.282), (0.0, 0.0, 1.0, -0.2207), (0.0, 0.0, 0.0, 1.0)))
ob_hakoushi_leg_l.location = (0.085, -1.311, 0.1429)
ob_hakoushi_leg_l.rotation_euler = (-0.7218, -0.0, 0.0)
ob_hakoushi_leg_l.lock_rotations_4d = False
ob_hakoushi_leg_l.empty_display_type = 'ARROWS'
ob_hakoushi_leg_l.lineart.crease_threshold = 0.0
ob_hakoushi_arm_r.parent = ob_hakoushi_body
ob_hakoushi_arm_r.matrix_parent_inverse = Matrix(((1.0, 0.0, 0.0, 9.071e-10), (0.0, 1.0, 0.0, 1.282), (0.0, 0.0, 1.0, -0.2207), (0.0, 0.0, 0.0, 1.0)))
ob_hakoushi_arm_r.location = (-0.1588, -1.293, 0.4438)
ob_hakoushi_arm_r.rotation_euler = (-0.9525, -0.7324, 1.267)
ob_hakoushi_arm_r.lock_rotations_4d = False
ob_hakoushi_arm_r.empty_display_type = 'ARROWS'
ob_hakoushi_arm_r.lineart.crease_threshold = 0.0
ob_hakoushi_arm_l.parent = ob_hakoushi_body
ob_hakoushi_arm_l.matrix_parent_inverse = Matrix(((1.0, 0.0, 0.0, 9.071e-10), (0.0, 1.0, 0.0, 1.282), (0.0, 0.0, 1.0, -0.2207), (0.0, 0.0, 0.0, 1.0)))
ob_hakoushi_arm_l.location = (0.1588, -1.293, 0.4438)
ob_hakoushi_arm_l.rotation_euler = (-0.4989, 0.7552, -1.142)
ob_hakoushi_arm_l.lock_rotations_4d = False
ob_hakoushi_arm_l.empty_display_type = 'ARROWS'
ob_hakoushi_arm_l.lineart.crease_threshold = 0.0
ob_hakoushi_leg_r.parent = ob_hakoushi_body
ob_hakoushi_leg_r.matrix_parent_inverse = Matrix(((1.0, 0.0, 0.0, 9.071e-10), (0.0, 1.0, 0.0, 1.282), (0.0, 0.0, 1.0, -0.2207), (0.0, 0.0, 0.0, 1.0)))
ob_hakoushi_leg_r.location = (-0.085, -1.311, 0.1429)
ob_hakoushi_leg_r.rotation_euler = (-0.7224, -0.0, 0.0)
ob_hakoushi_leg_r.lock_rotations_4d = False
ob_hakoushi_leg_r.empty_display_type = 'ARROWS'
ob_hakoushi_leg_r.lineart.crease_threshold = 0.0
ob_hakoushi_head.parent = ob_hakoushi_body
ob_hakoushi_head.matrix_parent_inverse = Matrix(((1.0, 0.0, 0.0, 9.071e-10), (0.0, 1.0, 0.0, 1.282), (0.0, 0.0, 1.0, -0.2207), (0.0, 0.0, 0.0, 1.0)))
ob_hakoushi_head.location = (1.49e-08, -1.266, 0.5134)
ob_hakoushi_head.rotation_euler = (-0.7481, 0.007733, 0.00624)
ob_hakoushi_head.lock_rotations_4d = False
ob_hakoushi_head.empty_display_type = 'ARROWS'
ob_hakoushi_head.lineart.crease_threshold = 0.0
ob_hakoushi_tail.parent = ob_hakoushi_body
ob_hakoushi_tail.matrix_parent_inverse = Matrix(((1.0, 0.0, 0.0, 9.071e-10), (0.0, 1.0, 0.0, 1.282), (0.0, 0.0, 1.0, -0.2207), (0.0, 0.0, 0.0, 1.0)))
ob_hakoushi_tail.location = (-5.588e-09, -1.184, 0.2129)
ob_hakoushi_tail.rotation_euler = (-0.2745, 1.825e-09, 1.881e-09)
ob_hakoushi_tail.lock_rotations_4d = False
ob_hakoushi_tail.empty_display_type = 'ARROWS'
ob_hakoushi_tail.lineart.crease_threshold = 0.0
ob_ground.location = (0.0, 0.0, 0.0)
ob_ground.lineart.crease_threshold = 0.0
ob_reference_ground.location = (0.0, 0.0, 0.0)
ob_reference_ground.lineart.crease_threshold = 0.0
ob_reference_empty_hakoushi.location = (0.0, 0.0, 0.0)
ob_reference_empty_hakoushi.empty_display_type = 'CUBE'
ob_reference_empty_hakoushi.empty_display_size = 0.5
ob_reference_empty_hakoushi.empty_image_offset = (0.0, 0.0)
ob_reference_empty_hakoushi.lineart.crease_threshold = 0.0
ob_reference_hakoushi_body.parent = ob_reference_empty_hakoushi
ob_reference_hakoushi_body.location = (-9.071e-10, -0.05433, 0.2207)
ob_reference_hakoushi_body.rotation_euler = (0.6969, -0.0, 0.0)
ob_reference_hakoushi_body.lock_rotations_4d = False
ob_reference_hakoushi_body.empty_display_type = 'ARROWS'
ob_reference_hakoushi_body.lineart.crease_threshold = 0.0
ob_reference_hakoushi_tail.parent = ob_reference_hakoushi_body
ob_reference_hakoushi_tail.matrix_parent_inverse = Matrix(((1.0, 0.0, 0.0, 9.071e-10), (0.0, 1.0, 0.0, 1.282), (0.0, 0.0, 1.0, -0.2207), (0.0, 0.0, 0.0, 1.0)))
ob_reference_hakoushi_tail.location = (-5.588e-09, -1.184, 0.2129)
ob_reference_hakoushi_tail.rotation_euler = (-0.2745, 1.825e-09, 1.881e-09)
ob_reference_hakoushi_tail.lock_rotations_4d = False
ob_reference_hakoushi_tail.empty_display_type = 'ARROWS'
ob_reference_hakoushi_tail.lineart.crease_threshold = 0.0
ob_reference_hakoushi_head.parent = ob_reference_hakoushi_body
ob_reference_hakoushi_head.matrix_parent_inverse = Matrix(((1.0, 0.0, 0.0, 9.071e-10), (0.0, 1.0, 0.0, 1.282), (0.0, 0.0, 1.0, -0.2207), (0.0, 0.0, 0.0, 1.0)))
ob_reference_hakoushi_head.location = (1.49e-08, -1.266, 0.5134)
ob_reference_hakoushi_head.rotation_euler = (-0.7481, 0.007733, 0.00624)
ob_reference_hakoushi_head.lock_rotations_4d = False
ob_reference_hakoushi_head.empty_display_type = 'ARROWS'
ob_reference_hakoushi_head.lineart.crease_threshold = 0.0
ob_reference_hakoushi_leg_r.parent = ob_reference_hakoushi_body
ob_reference_hakoushi_leg_r.matrix_parent_inverse = Matrix(((1.0, 0.0, 0.0, 9.071e-10), (0.0, 1.0, 0.0, 1.282), (0.0, 0.0, 1.0, -0.2207), (0.0, 0.0, 0.0, 1.0)))
ob_reference_hakoushi_leg_r.location = (-0.085, -1.311, 0.1429)
ob_reference_hakoushi_leg_r.rotation_euler = (-0.7224, -0.0, 0.0)
ob_reference_hakoushi_leg_r.lock_rotations_4d = False
ob_reference_hakoushi_leg_r.empty_display_type = 'ARROWS'
ob_reference_hakoushi_leg_r.lineart.crease_threshold = 0.0
ob_reference_hakoushi_arm_l.parent = ob_reference_hakoushi_body
ob_reference_hakoushi_arm_l.matrix_parent_inverse = Matrix(((1.0, 0.0, 0.0, 9.071e-10), (0.0, 1.0, 0.0, 1.282), (0.0, 0.0, 1.0, -0.2207), (0.0, 0.0, 0.0, 1.0)))
ob_reference_hakoushi_arm_l.location = (0.1588, -1.293, 0.4438)
ob_reference_hakoushi_arm_l.rotation_euler = (-0.4989, 0.7552, -1.142)
ob_reference_hakoushi_arm_l.lock_rotations_4d = False
ob_reference_hakoushi_arm_l.empty_display_type = 'ARROWS'
ob_reference_hakoushi_arm_l.lineart.crease_threshold = 0.0
ob_reference_hakoushi_arm_r.parent = ob_reference_hakoushi_body
ob_reference_hakoushi_arm_r.matrix_parent_inverse = Matrix(((1.0, 0.0, 0.0, 9.071e-10), (0.0, 1.0, 0.0, 1.282), (0.0, 0.0, 1.0, -0.2207), (0.0, 0.0, 0.0, 1.0)))
ob_reference_hakoushi_arm_r.location = (-0.1588, -1.293, 0.4438)
ob_reference_hakoushi_arm_r.rotation_euler = (-0.9525, -0.7324, 1.267)
ob_reference_hakoushi_arm_r.lock_rotations_4d = False
ob_reference_hakoushi_arm_r.empty_display_type = 'ARROWS'
ob_reference_hakoushi_arm_r.lineart.crease_threshold = 0.0
ob_reference_hakoushi_leg_l.parent = ob_reference_hakoushi_body
ob_reference_hakoushi_leg_l.matrix_parent_inverse = Matrix(((1.0, 0.0, 0.0, 9.071e-10), (0.0, 1.0, 0.0, 1.282), (0.0, 0.0, 1.0, -0.2207), (0.0, 0.0, 0.0, 1.0)))
ob_reference_hakoushi_leg_l.location = (0.085, -1.311, 0.1429)
ob_reference_hakoushi_leg_l.rotation_euler = (-0.7218, -0.0, 0.0)
ob_reference_hakoushi_leg_l.lock_rotations_4d = False
ob_reference_hakoushi_leg_l.empty_display_type = 'ARROWS'
ob_reference_hakoushi_leg_l.lineart.crease_threshold = 0.0
ob_reference_empty_hakoushi_001.location = (1.0, 0.0, 0.0)
ob_reference_empty_hakoushi_001.empty_display_type = 'CUBE'
ob_reference_empty_hakoushi_001.empty_display_size = 0.5
ob_reference_empty_hakoushi_001.empty_image_offset = (0.0, 0.0)
ob_reference_empty_hakoushi_001.lineart.crease_threshold = 0.0
ob_reference_hakoushi_body_001.parent = ob_reference_empty_hakoushi_001
ob_reference_hakoushi_body_001.location = (-9.071e-10, -0.05433, 0.2207)
ob_reference_hakoushi_body_001.rotation_euler = (0.6969, -0.0, 0.0)
ob_reference_hakoushi_body_001.lock_rotations_4d = False
ob_reference_hakoushi_body_001.empty_display_type = 'ARROWS'
ob_reference_hakoushi_body_001.lineart.crease_threshold = 0.0
ob_reference_hakoushi_tail_001.parent = ob_reference_hakoushi_body_001
ob_reference_hakoushi_tail_001.matrix_parent_inverse = Matrix(((1.0, 0.0, 0.0, 9.071e-10), (0.0, 1.0, 0.0, 1.282), (0.0, 0.0, 1.0, -0.2207), (0.0, 0.0, 0.0, 1.0)))
ob_reference_hakoushi_tail_001.location = (-5.588e-09, -1.184, 0.2129)
ob_reference_hakoushi_tail_001.rotation_euler = (-0.2745, 1.825e-09, 1.881e-09)
ob_reference_hakoushi_tail_001.lock_rotations_4d = False
ob_reference_hakoushi_tail_001.empty_display_type = 'ARROWS'
ob_reference_hakoushi_tail_001.lineart.crease_threshold = 0.0
ob_reference_hakoushi_head_001.parent = ob_reference_hakoushi_body_001
ob_reference_hakoushi_head_001.matrix_parent_inverse = Matrix(((1.0, 0.0, 0.0, 9.071e-10), (0.0, 1.0, 0.0, 1.282), (0.0, 0.0, 1.0, -0.2207), (0.0, 0.0, 0.0, 1.0)))
ob_reference_hakoushi_head_001.location = (1.49e-08, -1.266, 0.5134)
ob_reference_hakoushi_head_001.rotation_euler = (-0.7481, 0.007733, 0.00624)
ob_reference_hakoushi_head_001.lock_rotations_4d = False
ob_reference_hakoushi_head_001.empty_display_type = 'ARROWS'
ob_reference_hakoushi_head_001.lineart.crease_threshold = 0.0
ob_reference_hakoushi_leg_r_001.parent = ob_reference_hakoushi_body_001
ob_reference_hakoushi_leg_r_001.matrix_parent_inverse = Matrix(((1.0, 0.0, 0.0, 9.071e-10), (0.0, 1.0, 0.0, 1.282), (0.0, 0.0, 1.0, -0.2207), (0.0, 0.0, 0.0, 1.0)))
ob_reference_hakoushi_leg_r_001.location = (-0.085, -1.311, 0.1429)
ob_reference_hakoushi_leg_r_001.rotation_euler = (-0.7224, -0.0, 0.0)
ob_reference_hakoushi_leg_r_001.lock_rotations_4d = False
ob_reference_hakoushi_leg_r_001.empty_display_type = 'ARROWS'
ob_reference_hakoushi_leg_r_001.lineart.crease_threshold = 0.0
ob_reference_hakoushi_arm_l_001.parent = ob_reference_hakoushi_body_001
ob_reference_hakoushi_arm_l_001.matrix_parent_inverse = Matrix(((1.0, 0.0, 0.0, 9.071e-10), (0.0, 1.0, 0.0, 1.282), (0.0, 0.0, 1.0, -0.2207), (0.0, 0.0, 0.0, 1.0)))
ob_reference_hakoushi_arm_l_001.location = (0.1588, -1.293, 0.4438)
ob_reference_hakoushi_arm_l_001.rotation_euler = (-0.4989, 0.7552, -1.142)
ob_reference_hakoushi_arm_l_001.lock_rotations_4d = False
ob_reference_hakoushi_arm_l_001.empty_display_type = 'ARROWS'
ob_reference_hakoushi_arm_l_001.lineart.crease_threshold = 0.0
ob_reference_hakoushi_arm_r_001.parent = ob_reference_hakoushi_body_001
ob_reference_hakoushi_arm_r_001.matrix_parent_inverse = Matrix(((1.0, 0.0, 0.0, 9.071e-10), (0.0, 1.0, 0.0, 1.282), (0.0, 0.0, 1.0, -0.2207), (0.0, 0.0, 0.0, 1.0)))
ob_reference_hakoushi_arm_r_001.location = (-0.1588, -1.293, 0.4438)
ob_reference_hakoushi_arm_r_001.rotation_euler = (-0.9525, -0.7324, 1.267)
ob_reference_hakoushi_arm_r_001.lock_rotations_4d = False
ob_reference_hakoushi_arm_r_001.empty_display_type = 'ARROWS'
ob_reference_hakoushi_arm_r_001.lineart.crease_threshold = 0.0
ob_reference_hakoushi_leg_l_001.parent = ob_reference_hakoushi_body_001
ob_reference_hakoushi_leg_l_001.matrix_parent_inverse = Matrix(((1.0, 0.0, 0.0, 9.071e-10), (0.0, 1.0, 0.0, 1.282), (0.0, 0.0, 1.0, -0.2207), (0.0, 0.0, 0.0, 1.0)))
ob_reference_hakoushi_leg_l_001.location = (0.085, -1.311, 0.1429)
ob_reference_hakoushi_leg_l_001.rotation_euler = (-0.7218, -0.0, 0.0)
ob_reference_hakoushi_leg_l_001.lock_rotations_4d = False
ob_reference_hakoushi_leg_l_001.empty_display_type = 'ARROWS'
ob_reference_hakoushi_leg_l_001.lineart.crease_threshold = 0.0
ob_reference_empty_hakoushi_002.location = (2.0, 0.0, 0.0)
ob_reference_empty_hakoushi_002.empty_display_type = 'CUBE'
ob_reference_empty_hakoushi_002.empty_display_size = 0.5
ob_reference_empty_hakoushi_002.empty_image_offset = (0.0, 0.0)
ob_reference_empty_hakoushi_002.lineart.crease_threshold = 0.0
ob_reference_hakoushi_body_002.parent = ob_reference_empty_hakoushi_002
ob_reference_hakoushi_body_002.location = (-9.071e-10, -0.05433, 0.2207)
ob_reference_hakoushi_body_002.rotation_euler = (0.6969, -0.0, 0.0)
ob_reference_hakoushi_body_002.lock_rotations_4d = False
ob_reference_hakoushi_body_002.empty_display_type = 'ARROWS'
ob_reference_hakoushi_body_002.lineart.crease_threshold = 0.0
ob_reference_hakoushi_tail_002.parent = ob_reference_hakoushi_body_002
ob_reference_hakoushi_tail_002.matrix_parent_inverse = Matrix(((1.0, 0.0, 0.0, 9.071e-10), (0.0, 1.0, 0.0, 1.282), (0.0, 0.0, 1.0, -0.2207), (0.0, 0.0, 0.0, 1.0)))
ob_reference_hakoushi_tail_002.location = (-5.588e-09, -1.184, 0.2129)
ob_reference_hakoushi_tail_002.rotation_euler = (-0.2745, 1.825e-09, 1.881e-09)
ob_reference_hakoushi_tail_002.lock_rotations_4d = False
ob_reference_hakoushi_tail_002.empty_display_type = 'ARROWS'
ob_reference_hakoushi_tail_002.lineart.crease_threshold = 0.0
ob_reference_hakoushi_head_002.parent = ob_reference_hakoushi_body_002
ob_reference_hakoushi_head_002.matrix_parent_inverse = Matrix(((1.0, 0.0, 0.0, 9.071e-10), (0.0, 1.0, 0.0, 1.282), (0.0, 0.0, 1.0, -0.2207), (0.0, 0.0, 0.0, 1.0)))
ob_reference_hakoushi_head_002.location = (1.49e-08, -1.266, 0.5134)
ob_reference_hakoushi_head_002.rotation_euler = (-0.7481, 0.007733, 0.00624)
ob_reference_hakoushi_head_002.lock_rotations_4d = False
ob_reference_hakoushi_head_002.empty_display_type = 'ARROWS'
ob_reference_hakoushi_head_002.lineart.crease_threshold = 0.0
ob_reference_hakoushi_leg_r_002.parent = ob_reference_hakoushi_body_002
ob_reference_hakoushi_leg_r_002.matrix_parent_inverse = Matrix(((1.0, 0.0, 0.0, 9.071e-10), (0.0, 1.0, 0.0, 1.282), (0.0, 0.0, 1.0, -0.2207), (0.0, 0.0, 0.0, 1.0)))
ob_reference_hakoushi_leg_r_002.location = (-0.085, -1.311, 0.1429)
ob_reference_hakoushi_leg_r_002.rotation_euler = (-0.7224, -0.0, 0.0)
ob_reference_hakoushi_leg_r_002.lock_rotations_4d = False
ob_reference_hakoushi_leg_r_002.empty_display_type = 'ARROWS'
ob_reference_hakoushi_leg_r_002.lineart.crease_threshold = 0.0
ob_reference_hakoushi_arm_l_002.parent = ob_reference_hakoushi_body_002
ob_reference_hakoushi_arm_l_002.matrix_parent_inverse = Matrix(((1.0, 0.0, 0.0, 9.071e-10), (0.0, 1.0, 0.0, 1.282), (0.0, 0.0, 1.0, -0.2207), (0.0, 0.0, 0.0, 1.0)))
ob_reference_hakoushi_arm_l_002.location = (0.1588, -1.293, 0.4438)
ob_reference_hakoushi_arm_l_002.rotation_euler = (-0.4989, 0.7552, -1.142)
ob_reference_hakoushi_arm_l_002.lock_rotations_4d = False
ob_reference_hakoushi_arm_l_002.empty_display_type = 'ARROWS'
ob_reference_hakoushi_arm_l_002.lineart.crease_threshold = 0.0
ob_reference_hakoushi_arm_r_002.parent = ob_reference_hakoushi_body_002
ob_reference_hakoushi_arm_r_002.matrix_parent_inverse = Matrix(((1.0, 0.0, 0.0, 9.071e-10), (0.0, 1.0, 0.0, 1.282), (0.0, 0.0, 1.0, -0.2207), (0.0, 0.0, 0.0, 1.0)))
ob_reference_hakoushi_arm_r_002.location = (-0.1588, -1.293, 0.4438)
ob_reference_hakoushi_arm_r_002.rotation_euler = (-0.9525, -0.7324, 1.267)
ob_reference_hakoushi_arm_r_002.lock_rotations_4d = False
ob_reference_hakoushi_arm_r_002.empty_display_type = 'ARROWS'
ob_reference_hakoushi_arm_r_002.lineart.crease_threshold = 0.0
ob_reference_hakoushi_leg_l_002.parent = ob_reference_hakoushi_body_002
ob_reference_hakoushi_leg_l_002.matrix_parent_inverse = Matrix(((1.0, 0.0, 0.0, 9.071e-10), (0.0, 1.0, 0.0, 1.282), (0.0, 0.0, 1.0, -0.2207), (0.0, 0.0, 0.0, 1.0)))
ob_reference_hakoushi_leg_l_002.location = (0.085, -1.311, 0.1429)
ob_reference_hakoushi_leg_l_002.rotation_euler = (-0.7218, -0.0, 0.0)
ob_reference_hakoushi_leg_l_002.lock_rotations_4d = False
ob_reference_hakoushi_leg_l_002.empty_display_type = 'ARROWS'
ob_reference_hakoushi_leg_l_002.lineart.crease_threshold = 0.0
ob_reference_empty_hakoushi_003.location = (3.0, 0.0, 0.0)
ob_reference_empty_hakoushi_003.empty_display_type = 'CUBE'
ob_reference_empty_hakoushi_003.empty_display_size = 0.5
ob_reference_empty_hakoushi_003.empty_image_offset = (0.0, 0.0)
ob_reference_empty_hakoushi_003.lineart.crease_threshold = 0.0
ob_reference_hakoushi_body_003.parent = ob_reference_empty_hakoushi_003
ob_reference_hakoushi_body_003.location = (-9.071e-10, -0.05433, 0.2207)
ob_reference_hakoushi_body_003.rotation_euler = (0.6969, -0.0, 0.0)
ob_reference_hakoushi_body_003.lock_rotations_4d = False
ob_reference_hakoushi_body_003.empty_display_type = 'ARROWS'
ob_reference_hakoushi_body_003.lineart.crease_threshold = 0.0
ob_reference_hakoushi_tail_003.parent = ob_reference_hakoushi_body_003
ob_reference_hakoushi_tail_003.matrix_parent_inverse = Matrix(((1.0, 0.0, 0.0, 9.071e-10), (0.0, 1.0, 0.0, 1.282), (0.0, 0.0, 1.0, -0.2207), (0.0, 0.0, 0.0, 1.0)))
ob_reference_hakoushi_tail_003.location = (-5.588e-09, -1.184, 0.2129)
ob_reference_hakoushi_tail_003.rotation_euler = (-0.2745, 1.825e-09, 1.881e-09)
ob_reference_hakoushi_tail_003.lock_rotations_4d = False
ob_reference_hakoushi_tail_003.empty_display_type = 'ARROWS'
ob_reference_hakoushi_tail_003.lineart.crease_threshold = 0.0
ob_reference_hakoushi_head_003.parent = ob_reference_hakoushi_body_003
ob_reference_hakoushi_head_003.matrix_parent_inverse = Matrix(((1.0, 0.0, 0.0, 9.071e-10), (0.0, 1.0, 0.0, 1.282), (0.0, 0.0, 1.0, -0.2207), (0.0, 0.0, 0.0, 1.0)))
ob_reference_hakoushi_head_003.location = (1.49e-08, -1.266, 0.5134)
ob_reference_hakoushi_head_003.rotation_euler = (-0.7481, 0.007733, 0.00624)
ob_reference_hakoushi_head_003.lock_rotations_4d = False
ob_reference_hakoushi_head_003.empty_display_type = 'ARROWS'
ob_reference_hakoushi_head_003.lineart.crease_threshold = 0.0
ob_reference_hakoushi_leg_r_003.parent = ob_reference_hakoushi_body_003
ob_reference_hakoushi_leg_r_003.matrix_parent_inverse = Matrix(((1.0, 0.0, 0.0, 9.071e-10), (0.0, 1.0, 0.0, 1.282), (0.0, 0.0, 1.0, -0.2207), (0.0, 0.0, 0.0, 1.0)))
ob_reference_hakoushi_leg_r_003.location = (-0.085, -1.311, 0.1429)
ob_reference_hakoushi_leg_r_003.rotation_euler = (-0.7224, -0.0, 0.0)
ob_reference_hakoushi_leg_r_003.lock_rotations_4d = False
ob_reference_hakoushi_leg_r_003.empty_display_type = 'ARROWS'
ob_reference_hakoushi_leg_r_003.lineart.crease_threshold = 0.0
ob_reference_hakoushi_arm_l_003.parent = ob_reference_hakoushi_body_003
ob_reference_hakoushi_arm_l_003.matrix_parent_inverse = Matrix(((1.0, 0.0, 0.0, 9.071e-10), (0.0, 1.0, 0.0, 1.282), (0.0, 0.0, 1.0, -0.2207), (0.0, 0.0, 0.0, 1.0)))
ob_reference_hakoushi_arm_l_003.location = (0.1588, -1.293, 0.4438)
ob_reference_hakoushi_arm_l_003.rotation_euler = (-0.4989, 0.7552, -1.142)
ob_reference_hakoushi_arm_l_003.lock_rotations_4d = False
ob_reference_hakoushi_arm_l_003.empty_display_type = 'ARROWS'
ob_reference_hakoushi_arm_l_003.lineart.crease_threshold = 0.0
ob_reference_hakoushi_arm_r_003.parent = ob_reference_hakoushi_body_003
ob_reference_hakoushi_arm_r_003.matrix_parent_inverse = Matrix(((1.0, 0.0, 0.0, 9.071e-10), (0.0, 1.0, 0.0, 1.282), (0.0, 0.0, 1.0, -0.2207), (0.0, 0.0, 0.0, 1.0)))
ob_reference_hakoushi_arm_r_003.location = (-0.1588, -1.293, 0.4438)
ob_reference_hakoushi_arm_r_003.rotation_euler = (-0.9525, -0.7324, 1.267)
ob_reference_hakoushi_arm_r_003.lock_rotations_4d = False
ob_reference_hakoushi_arm_r_003.empty_display_type = 'ARROWS'
ob_reference_hakoushi_arm_r_003.lineart.crease_threshold = 0.0
ob_reference_hakoushi_leg_l_003.parent = ob_reference_hakoushi_body_003
ob_reference_hakoushi_leg_l_003.matrix_parent_inverse = Matrix(((1.0, 0.0, 0.0, 9.071e-10), (0.0, 1.0, 0.0, 1.282), (0.0, 0.0, 1.0, -0.2207), (0.0, 0.0, 0.0, 1.0)))
ob_reference_hakoushi_leg_l_003.location = (0.085, -1.311, 0.1429)
ob_reference_hakoushi_leg_l_003.rotation_euler = (-0.7218, -0.0, 0.0)
ob_reference_hakoushi_leg_l_003.lock_rotations_4d = False
ob_reference_hakoushi_leg_l_003.empty_display_type = 'ARROWS'
ob_reference_hakoushi_leg_l_003.lineart.crease_threshold = 0.0
ob_reference_empty_hakoushi_004.location = (4.0, 0.0, 0.0)
ob_reference_empty_hakoushi_004.empty_display_type = 'CUBE'
ob_reference_empty_hakoushi_004.empty_display_size = 0.5
ob_reference_empty_hakoushi_004.empty_image_offset = (0.0, 0.0)
ob_reference_empty_hakoushi_004.lineart.crease_threshold = 0.0
ob_reference_hakoushi_body_004.parent = ob_reference_empty_hakoushi_004
ob_reference_hakoushi_body_004.location = (-9.071e-10, -0.05433, 0.2207)
ob_reference_hakoushi_body_004.rotation_euler = (0.6969, -0.0, 0.0)
ob_reference_hakoushi_body_004.lock_rotations_4d = False
ob_reference_hakoushi_body_004.empty_display_type = 'ARROWS'
ob_reference_hakoushi_body_004.lineart.crease_threshold = 0.0
ob_reference_hakoushi_tail_004.parent = ob_reference_hakoushi_body_004
ob_reference_hakoushi_tail_004.matrix_parent_inverse = Matrix(((1.0, 0.0, 0.0, 9.071e-10), (0.0, 1.0, 0.0, 1.282), (0.0, 0.0, 1.0, -0.2207), (0.0, 0.0, 0.0, 1.0)))
ob_reference_hakoushi_tail_004.location = (-5.588e-09, -1.184, 0.2129)
ob_reference_hakoushi_tail_004.rotation_euler = (-0.2745, 1.825e-09, 1.881e-09)
ob_reference_hakoushi_tail_004.lock_rotations_4d = False
ob_reference_hakoushi_tail_004.empty_display_type = 'ARROWS'
ob_reference_hakoushi_tail_004.lineart.crease_threshold = 0.0
ob_reference_hakoushi_head_004.parent = ob_reference_hakoushi_body_004
ob_reference_hakoushi_head_004.matrix_parent_inverse = Matrix(((1.0, 0.0, 0.0, 9.071e-10), (0.0, 1.0, 0.0, 1.282), (0.0, 0.0, 1.0, -0.2207), (0.0, 0.0, 0.0, 1.0)))
ob_reference_hakoushi_head_004.location = (1.49e-08, -1.266, 0.5134)
ob_reference_hakoushi_head_004.rotation_euler = (-0.7481, 0.007733, 0.00624)
ob_reference_hakoushi_head_004.lock_rotations_4d = False
ob_reference_hakoushi_head_004.empty_display_type = 'ARROWS'
ob_reference_hakoushi_head_004.lineart.crease_threshold = 0.0
ob_reference_hakoushi_leg_r_004.parent = ob_reference_hakoushi_body_004
ob_reference_hakoushi_leg_r_004.matrix_parent_inverse = Matrix(((1.0, 0.0, 0.0, 9.071e-10), (0.0, 1.0, 0.0, 1.282), (0.0, 0.0, 1.0, -0.2207), (0.0, 0.0, 0.0, 1.0)))
ob_reference_hakoushi_leg_r_004.location = (-0.085, -1.311, 0.1429)
ob_reference_hakoushi_leg_r_004.rotation_euler = (-0.7224, -0.0, 0.0)
ob_reference_hakoushi_leg_r_004.lock_rotations_4d = False
ob_reference_hakoushi_leg_r_004.empty_display_type = 'ARROWS'
ob_reference_hakoushi_leg_r_004.lineart.crease_threshold = 0.0
ob_reference_hakoushi_arm_l_004.parent = ob_reference_hakoushi_body_004
ob_reference_hakoushi_arm_l_004.matrix_parent_inverse = Matrix(((1.0, 0.0, 0.0, 9.071e-10), (0.0, 1.0, 0.0, 1.282), (0.0, 0.0, 1.0, -0.2207), (0.0, 0.0, 0.0, 1.0)))
ob_reference_hakoushi_arm_l_004.location = (0.1588, -1.293, 0.4438)
ob_reference_hakoushi_arm_l_004.rotation_euler = (-0.4989, 0.7552, -1.142)
ob_reference_hakoushi_arm_l_004.lock_rotations_4d = False
ob_reference_hakoushi_arm_l_004.empty_display_type = 'ARROWS'
ob_reference_hakoushi_arm_l_004.lineart.crease_threshold = 0.0
ob_reference_hakoushi_arm_r_004.parent = ob_reference_hakoushi_body_004
ob_reference_hakoushi_arm_r_004.matrix_parent_inverse = Matrix(((1.0, 0.0, 0.0, 9.071e-10), (0.0, 1.0, 0.0, 1.282), (0.0, 0.0, 1.0, -0.2207), (0.0, 0.0, 0.0, 1.0)))
ob_reference_hakoushi_arm_r_004.location = (-0.1588, -1.293, 0.4438)
ob_reference_hakoushi_arm_r_004.rotation_euler = (-0.9525, -0.7324, 1.267)
ob_reference_hakoushi_arm_r_004.lock_rotations_4d = False
ob_reference_hakoushi_arm_r_004.empty_display_type = 'ARROWS'
ob_reference_hakoushi_arm_r_004.lineart.crease_threshold = 0.0
ob_reference_hakoushi_leg_l_004.parent = ob_reference_hakoushi_body_004
ob_reference_hakoushi_leg_l_004.matrix_parent_inverse = Matrix(((1.0, 0.0, 0.0, 9.071e-10), (0.0, 1.0, 0.0, 1.282), (0.0, 0.0, 1.0, -0.2207), (0.0, 0.0, 0.0, 1.0)))
ob_reference_hakoushi_leg_l_004.location = (0.085, -1.311, 0.1429)
ob_reference_hakoushi_leg_l_004.rotation_euler = (-0.7218, -0.0, 0.0)
ob_reference_hakoushi_leg_l_004.lock_rotations_4d = False
ob_reference_hakoushi_leg_l_004.empty_display_type = 'ARROWS'
ob_reference_hakoushi_leg_l_004.lineart.crease_threshold = 0.0
ob_reference_empty_hakoushi_005.location = (5.0, 0.0, 0.0)
ob_reference_empty_hakoushi_005.empty_display_type = 'CUBE'
ob_reference_empty_hakoushi_005.empty_display_size = 0.5
ob_reference_empty_hakoushi_005.empty_image_offset = (0.0, 0.0)
ob_reference_empty_hakoushi_005.lineart.crease_threshold = 0.0
ob_reference_hakoushi_body_005.parent = ob_reference_empty_hakoushi_005
ob_reference_hakoushi_body_005.location = (-9.071e-10, -0.05433, 0.2207)
ob_reference_hakoushi_body_005.rotation_euler = (0.6969, -0.0, 0.0)
ob_reference_hakoushi_body_005.lock_rotations_4d = False
ob_reference_hakoushi_body_005.empty_display_type = 'ARROWS'
ob_reference_hakoushi_body_005.lineart.crease_threshold = 0.0
ob_reference_hakoushi_tail_005.parent = ob_reference_hakoushi_body_005
ob_reference_hakoushi_tail_005.matrix_parent_inverse = Matrix(((1.0, 0.0, 0.0, 9.071e-10), (0.0, 1.0, 0.0, 1.282), (0.0, 0.0, 1.0, -0.2207), (0.0, 0.0, 0.0, 1.0)))
ob_reference_hakoushi_tail_005.location = (-5.588e-09, -1.184, 0.2129)
ob_reference_hakoushi_tail_005.rotation_euler = (-0.2745, 1.825e-09, 1.881e-09)
ob_reference_hakoushi_tail_005.lock_rotations_4d = False
ob_reference_hakoushi_tail_005.empty_display_type = 'ARROWS'
ob_reference_hakoushi_tail_005.lineart.crease_threshold = 0.0
ob_reference_hakoushi_head_005.parent = ob_reference_hakoushi_body_005
ob_reference_hakoushi_head_005.matrix_parent_inverse = Matrix(((1.0, 0.0, 0.0, 9.071e-10), (0.0, 1.0, 0.0, 1.282), (0.0, 0.0, 1.0, -0.2207), (0.0, 0.0, 0.0, 1.0)))
ob_reference_hakoushi_head_005.location = (1.49e-08, -1.266, 0.5134)
ob_reference_hakoushi_head_005.rotation_euler = (-0.7481, 0.007733, 0.00624)
ob_reference_hakoushi_head_005.lock_rotations_4d = False
ob_reference_hakoushi_head_005.empty_display_type = 'ARROWS'
ob_reference_hakoushi_head_005.lineart.crease_threshold = 0.0
ob_reference_hakoushi_leg_r_005.parent = ob_reference_hakoushi_body_005
ob_reference_hakoushi_leg_r_005.matrix_parent_inverse = Matrix(((1.0, 0.0, 0.0, 9.071e-10), (0.0, 1.0, 0.0, 1.282), (0.0, 0.0, 1.0, -0.2207), (0.0, 0.0, 0.0, 1.0)))
ob_reference_hakoushi_leg_r_005.location = (-0.085, -1.311, 0.1429)
ob_reference_hakoushi_leg_r_005.rotation_euler = (-0.7224, -0.0, 0.0)
ob_reference_hakoushi_leg_r_005.lock_rotations_4d = False
ob_reference_hakoushi_leg_r_005.empty_display_type = 'ARROWS'
ob_reference_hakoushi_leg_r_005.lineart.crease_threshold = 0.0
ob_reference_hakoushi_arm_l_005.parent = ob_reference_hakoushi_body_005
ob_reference_hakoushi_arm_l_005.matrix_parent_inverse = Matrix(((1.0, 0.0, 0.0, 9.071e-10), (0.0, 1.0, 0.0, 1.282), (0.0, 0.0, 1.0, -0.2207), (0.0, 0.0, 0.0, 1.0)))
ob_reference_hakoushi_arm_l_005.location = (0.1588, -1.293, 0.4438)
ob_reference_hakoushi_arm_l_005.rotation_euler = (-0.4989, 0.7552, -1.142)
ob_reference_hakoushi_arm_l_005.lock_rotations_4d = False
ob_reference_hakoushi_arm_l_005.empty_display_type = 'ARROWS'
ob_reference_hakoushi_arm_l_005.lineart.crease_threshold = 0.0
ob_reference_hakoushi_arm_r_005.parent = ob_reference_hakoushi_body_005
ob_reference_hakoushi_arm_r_005.matrix_parent_inverse = Matrix(((1.0, 0.0, 0.0, 9.071e-10), (0.0, 1.0, 0.0, 1.282), (0.0, 0.0, 1.0, -0.2207), (0.0, 0.0, 0.0, 1.0)))
ob_reference_hakoushi_arm_r_005.location = (-0.1588, -1.293, 0.4438)
ob_reference_hakoushi_arm_r_005.rotation_euler = (-0.9525, -0.7324, 1.267)
ob_reference_hakoushi_arm_r_005.lock_rotations_4d = False
ob_reference_hakoushi_arm_r_005.empty_display_type = 'ARROWS'
ob_reference_hakoushi_arm_r_005.lineart.crease_threshold = 0.0
ob_reference_hakoushi_leg_l_005.parent = ob_reference_hakoushi_body_005
ob_reference_hakoushi_leg_l_005.matrix_parent_inverse = Matrix(((1.0, 0.0, 0.0, 9.071e-10), (0.0, 1.0, 0.0, 1.282), (0.0, 0.0, 1.0, -0.2207), (0.0, 0.0, 0.0, 1.0)))
ob_reference_hakoushi_leg_l_005.location = (0.085, -1.311, 0.1429)
ob_reference_hakoushi_leg_l_005.rotation_euler = (-0.7218, -0.0, 0.0)
ob_reference_hakoushi_leg_l_005.lock_rotations_4d = False
ob_reference_hakoushi_leg_l_005.empty_display_type = 'ARROWS'
ob_reference_hakoushi_leg_l_005.lineart.crease_threshold = 0.0
ob_camera.location = (-0.7706, -15.1, 2.538)
ob_camera.rotation_euler = (1.47, 6.107e-07, -0.2114)
ob_camera.lineart.crease_threshold = 0.0

# ---- collection membership
scene.collection.objects.link(ob_sun)
col_collection_1.objects.link(ob_empty_hakoushi)
col_collection_1.objects.link(ob_hakoushi_body)
col_collection_1.objects.link(ob_hakoushi_leg_l)
col_collection_1.objects.link(ob_hakoushi_arm_r)
col_collection_1.objects.link(ob_hakoushi_arm_l)
col_collection_1.objects.link(ob_hakoushi_leg_r)
col_collection_1.objects.link(ob_hakoushi_head)
col_collection_1.objects.link(ob_hakoushi_tail)
col_collection_1.objects.link(ob_ground)
col_collection_2.objects.link(ob_reference_ground)
col_collection_2.objects.link(ob_reference_empty_hakoushi)
col_collection_2.objects.link(ob_reference_hakoushi_body)
col_collection_2.objects.link(ob_reference_hakoushi_tail)
col_collection_2.objects.link(ob_reference_hakoushi_head)
col_collection_2.objects.link(ob_reference_hakoushi_leg_r)
col_collection_2.objects.link(ob_reference_hakoushi_arm_l)
col_collection_2.objects.link(ob_reference_hakoushi_arm_r)
col_collection_2.objects.link(ob_reference_hakoushi_leg_l)
col_collection_2.objects.link(ob_reference_empty_hakoushi_001)
col_collection_2.objects.link(ob_reference_hakoushi_body_001)
col_collection_2.objects.link(ob_reference_hakoushi_tail_001)
col_collection_2.objects.link(ob_reference_hakoushi_head_001)
col_collection_2.objects.link(ob_reference_hakoushi_leg_r_001)
col_collection_2.objects.link(ob_reference_hakoushi_arm_l_001)
col_collection_2.objects.link(ob_reference_hakoushi_arm_r_001)
col_collection_2.objects.link(ob_reference_hakoushi_leg_l_001)
col_collection_2.objects.link(ob_reference_empty_hakoushi_002)
col_collection_2.objects.link(ob_reference_hakoushi_body_002)
col_collection_2.objects.link(ob_reference_hakoushi_tail_002)
col_collection_2.objects.link(ob_reference_hakoushi_head_002)
col_collection_2.objects.link(ob_reference_hakoushi_leg_r_002)
col_collection_2.objects.link(ob_reference_hakoushi_arm_l_002)
col_collection_2.objects.link(ob_reference_hakoushi_arm_r_002)
col_collection_2.objects.link(ob_reference_hakoushi_leg_l_002)
col_collection_2.objects.link(ob_reference_empty_hakoushi_003)
col_collection_2.objects.link(ob_reference_hakoushi_body_003)
col_collection_2.objects.link(ob_reference_hakoushi_tail_003)
col_collection_2.objects.link(ob_reference_hakoushi_head_003)
col_collection_2.objects.link(ob_reference_hakoushi_leg_r_003)
col_collection_2.objects.link(ob_reference_hakoushi_arm_l_003)
col_collection_2.objects.link(ob_reference_hakoushi_arm_r_003)
col_collection_2.objects.link(ob_reference_hakoushi_leg_l_003)
col_collection_2.objects.link(ob_reference_empty_hakoushi_004)
col_collection_2.objects.link(ob_reference_hakoushi_body_004)
col_collection_2.objects.link(ob_reference_hakoushi_tail_004)
col_collection_2.objects.link(ob_reference_hakoushi_head_004)
col_collection_2.objects.link(ob_reference_hakoushi_leg_r_004)
col_collection_2.objects.link(ob_reference_hakoushi_arm_l_004)
col_collection_2.objects.link(ob_reference_hakoushi_arm_r_004)
col_collection_2.objects.link(ob_reference_hakoushi_leg_l_004)
col_collection_2.objects.link(ob_reference_empty_hakoushi_005)
col_collection_2.objects.link(ob_reference_hakoushi_body_005)
col_collection_2.objects.link(ob_reference_hakoushi_tail_005)
col_collection_2.objects.link(ob_reference_hakoushi_head_005)
col_collection_2.objects.link(ob_reference_hakoushi_leg_r_005)
col_collection_2.objects.link(ob_reference_hakoushi_arm_l_005)
col_collection_2.objects.link(ob_reference_hakoushi_arm_r_005)
col_collection_2.objects.link(ob_reference_hakoushi_leg_l_005)
col_collection_cam.objects.link(ob_camera)
def _layer_coll(name, lc=None):
    lc = lc or bpy.context.view_layer.layer_collection
    for c in lc.children:
        if c.name == name: return c
        r = _layer_coll(name, c)
        if r: return r
_layer_coll('Collection 2').exclude = True

# ---- scene / render settings (as saved in the file)
scene.camera = ob_camera
scene.frame_start = 1; scene.frame_end = 40; scene.frame_set(1)
scene.render.engine = 'BLENDER_EEVEE_NEXT'
scene.render.image_settings.file_format = 'FFMPEG'
scene.render.resolution_x = 1280
scene.render.resolution_y = 720
scene.render.dither_intensity = 0.0
scene.cycles.samples = 128
scene.cycles.sampling_pattern = 'TABULATED_SOBOL'
scene.cycles.light_sampling_threshold = 0.0
scene.cycles.use_adaptive_sampling = False
scene.cycles.use_light_tree = False
scene.cycles.caustics_reflective = False
scene.cycles.caustics_refractive = False
scene.cycles.blur_glossy = 0.0
scene.cycles.max_bounces = 128
scene.cycles.diffuse_bounces = 128
scene.cycles.glossy_bounces = 128
scene.cycles.transmission_bounces = 128
scene.cycles.volume_bounces = 128
scene.cycles.transparent_max_bounces = 128
scene.cycles.pixel_filter_type = 'GAUSSIAN'
scene.cycles.sample_clamp_indirect = 0.0
scene.eevee.use_gtao = True
scene.eevee.use_raytracing = True
scene.view_settings.look = 'Medium High Contrast'
scene.view_settings.view_transform = 'Filmic'
scene.view_settings.use_curve_mapping = True
scene.view_settings.curve_mapping.use_clip = True
scene.view_settings.curve_mapping.clip_max_x = 1.0
scene.view_settings.curve_mapping.clip_max_y = 1.0
scene.view_settings.curve_mapping.extend = 'EXTRAPOLATED'
scene.view_settings.curve_mapping.white_level = (1.0, 1.0, 1.0)
_c = scene.view_settings.curve_mapping.curves[0]
while len(_c.points) > 2: _c.points.remove(_c.points[-1])
_c.points[0].location = (0.0, 0.0); _c.points[0].handle_type = 'AUTO'
_c.points[1].location = (1.0, 1.0); _c.points[1].handle_type = 'AUTO'
_c = scene.view_settings.curve_mapping.curves[1]
while len(_c.points) > 2: _c.points.remove(_c.points[-1])
_c.points[0].location = (0.0, 0.0); _c.points[0].handle_type = 'AUTO'
_c.points[1].location = (1.0, 1.0); _c.points[1].handle_type = 'AUTO'
_c = scene.view_settings.curve_mapping.curves[2]
while len(_c.points) > 2: _c.points.remove(_c.points[-1])
_c.points[0].location = (0.0, 0.0); _c.points[0].handle_type = 'AUTO'
_c.points[1].location = (1.0, 1.0); _c.points[1].handle_type = 'AUTO'
_c = scene.view_settings.curve_mapping.curves[3]
while len(_c.points) > 2: _c.points.remove(_c.points[-1])
_c.points[0].location = (0.0, 0.0); _c.points[0].handle_type = 'AUTO'
_c.points[1].location = (0.39314, 0.3125); _c.points[1].handle_type = 'AUTO'
_p = _c.points.new(0.62159, 0.6375); _p.handle_type = 'AUTO'
_p = _c.points.new(1.0, 1.0); _p.handle_type = 'AUTO'
scene.view_settings.curve_mapping.update()
bpy.context.view_layer.update()
